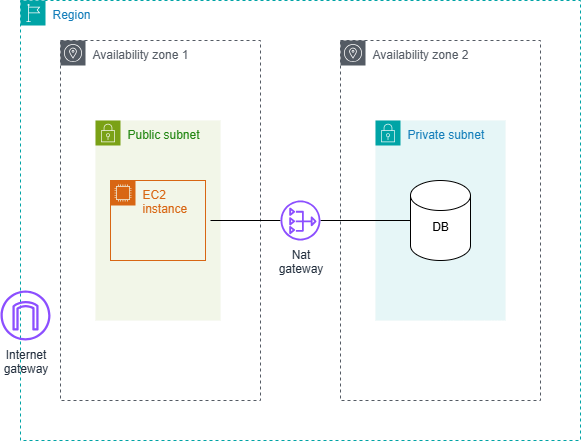

The diagram above was exported from draw.io. Its source (the exported page's mxGraphModel, read from the mxfile embedded in the PNG):
<mxGraphModel dx="690" dy="529" grid="1" gridSize="10" guides="1" tooltips="1" connect="1" arrows="1" fold="1" page="1" pageScale="1" pageWidth="827" pageHeight="1169" math="0" shadow="0">
  <root>
    <mxCell id="0" />
    <mxCell id="1" parent="0" />
    <mxCell id="eQQuxlr_pSnSLETVyKyB-1" value="Region" style="points=[[0,0],[0.25,0],[0.5,0],[0.75,0],[1,0],[1,0.25],[1,0.5],[1,0.75],[1,1],[0.75,1],[0.5,1],[0.25,1],[0,1],[0,0.75],[0,0.5],[0,0.25]];outlineConnect=0;gradientColor=none;html=1;whiteSpace=wrap;fontSize=12;fontStyle=0;container=1;pointerEvents=0;collapsible=0;recursiveResize=0;shape=mxgraph.aws4.group;grIcon=mxgraph.aws4.group_region;strokeColor=#00A4A6;fillColor=none;verticalAlign=top;align=left;spacingLeft=30;fontColor=#147EBA;dashed=1;" vertex="1" parent="1">
      <mxGeometry x="80" y="40" width="560" height="440" as="geometry" />
    </mxCell>
    <mxCell id="eQQuxlr_pSnSLETVyKyB-2" value="Availability zone 1" style="sketch=0;outlineConnect=0;gradientColor=none;html=1;whiteSpace=wrap;fontSize=12;fontStyle=0;shape=mxgraph.aws4.group;grIcon=mxgraph.aws4.group_availability_zone;strokeColor=#545B64;fillColor=none;verticalAlign=top;align=left;spacingLeft=30;fontColor=#545B64;dashed=1;" vertex="1" parent="eQQuxlr_pSnSLETVyKyB-1">
      <mxGeometry x="40" y="40" width="200" height="360" as="geometry" />
    </mxCell>
    <mxCell id="eQQuxlr_pSnSLETVyKyB-3" value="Availability zone 2" style="sketch=0;outlineConnect=0;gradientColor=none;html=1;whiteSpace=wrap;fontSize=12;fontStyle=0;shape=mxgraph.aws4.group;grIcon=mxgraph.aws4.group_availability_zone;strokeColor=#545B64;fillColor=none;verticalAlign=top;align=left;spacingLeft=30;fontColor=#545B64;dashed=1;" vertex="1" parent="eQQuxlr_pSnSLETVyKyB-1">
      <mxGeometry x="320" y="40" width="200" height="360" as="geometry" />
    </mxCell>
    <mxCell id="eQQuxlr_pSnSLETVyKyB-4" value="Private subnet" style="points=[[0,0],[0.25,0],[0.5,0],[0.75,0],[1,0],[1,0.25],[1,0.5],[1,0.75],[1,1],[0.75,1],[0.5,1],[0.25,1],[0,1],[0,0.75],[0,0.5],[0,0.25]];outlineConnect=0;gradientColor=none;html=1;whiteSpace=wrap;fontSize=12;fontStyle=0;container=1;pointerEvents=0;collapsible=0;recursiveResize=0;shape=mxgraph.aws4.group;grIcon=mxgraph.aws4.group_security_group;grStroke=0;strokeColor=#00A4A6;fillColor=#E6F6F7;verticalAlign=top;align=left;spacingLeft=30;fontColor=#147EBA;dashed=0;" vertex="1" parent="eQQuxlr_pSnSLETVyKyB-1">
      <mxGeometry x="355" y="120" width="130" height="200" as="geometry" />
    </mxCell>
    <mxCell id="eQQuxlr_pSnSLETVyKyB-7" value="DB&lt;div&gt;&lt;br&gt;&lt;/div&gt;" style="shape=cylinder3;whiteSpace=wrap;html=1;boundedLbl=1;backgroundOutline=1;size=15;" vertex="1" parent="eQQuxlr_pSnSLETVyKyB-4">
      <mxGeometry x="35" y="60" width="60" height="80" as="geometry" />
    </mxCell>
    <mxCell id="eQQuxlr_pSnSLETVyKyB-12" value="" style="endArrow=none;html=1;rounded=0;" edge="1" parent="eQQuxlr_pSnSLETVyKyB-4" source="eQQuxlr_pSnSLETVyKyB-8">
      <mxGeometry width="50" height="50" relative="1" as="geometry">
        <mxPoint x="-15" y="150" as="sourcePoint" />
        <mxPoint x="35" y="100" as="targetPoint" />
      </mxGeometry>
    </mxCell>
    <mxCell id="eQQuxlr_pSnSLETVyKyB-5" value="Public subnet" style="points=[[0,0],[0.25,0],[0.5,0],[0.75,0],[1,0],[1,0.25],[1,0.5],[1,0.75],[1,1],[0.75,1],[0.5,1],[0.25,1],[0,1],[0,0.75],[0,0.5],[0,0.25]];outlineConnect=0;gradientColor=none;html=1;whiteSpace=wrap;fontSize=12;fontStyle=0;container=1;pointerEvents=0;collapsible=0;recursiveResize=0;shape=mxgraph.aws4.group;grIcon=mxgraph.aws4.group_security_group;grStroke=0;strokeColor=#7AA116;fillColor=#F2F6E8;verticalAlign=top;align=left;spacingLeft=30;fontColor=#248814;dashed=0;" vertex="1" parent="eQQuxlr_pSnSLETVyKyB-1">
      <mxGeometry x="75" y="120" width="125" height="200" as="geometry" />
    </mxCell>
    <mxCell id="eQQuxlr_pSnSLETVyKyB-10" value="" style="endArrow=none;html=1;rounded=0;" edge="1" parent="eQQuxlr_pSnSLETVyKyB-5" target="eQQuxlr_pSnSLETVyKyB-8">
      <mxGeometry width="50" height="50" relative="1" as="geometry">
        <mxPoint x="115" y="100" as="sourcePoint" />
        <mxPoint x="165" y="60" as="targetPoint" />
      </mxGeometry>
    </mxCell>
    <mxCell id="eQQuxlr_pSnSLETVyKyB-6" value="EC2&amp;nbsp;&lt;div&gt;instance&lt;/div&gt;" style="points=[[0,0],[0.25,0],[0.5,0],[0.75,0],[1,0],[1,0.25],[1,0.5],[1,0.75],[1,1],[0.75,1],[0.5,1],[0.25,1],[0,1],[0,0.75],[0,0.5],[0,0.25]];outlineConnect=0;gradientColor=none;html=1;whiteSpace=wrap;fontSize=12;fontStyle=0;container=1;pointerEvents=0;collapsible=0;recursiveResize=0;shape=mxgraph.aws4.group;grIcon=mxgraph.aws4.group_ec2_instance_contents;strokeColor=#D86613;fillColor=none;verticalAlign=top;align=left;spacingLeft=30;fontColor=#D86613;dashed=0;" vertex="1" parent="eQQuxlr_pSnSLETVyKyB-1">
      <mxGeometry x="90" y="180" width="95" height="80" as="geometry" />
    </mxCell>
    <mxCell id="eQQuxlr_pSnSLETVyKyB-8" value="Nat&lt;div&gt;gateway&lt;/div&gt;&lt;div&gt;&lt;br&gt;&lt;/div&gt;" style="sketch=0;outlineConnect=0;fontColor=#232F3E;gradientColor=none;fillColor=#8C4FFF;strokeColor=none;dashed=0;verticalLabelPosition=bottom;verticalAlign=top;align=center;html=1;fontSize=12;fontStyle=0;aspect=fixed;pointerEvents=1;shape=mxgraph.aws4.nat_gateway;" vertex="1" parent="eQQuxlr_pSnSLETVyKyB-1">
      <mxGeometry x="260" y="200" width="40" height="40" as="geometry" />
    </mxCell>
    <mxCell id="eQQuxlr_pSnSLETVyKyB-9" value="Internet&lt;div&gt;gateway&lt;/div&gt;" style="sketch=0;outlineConnect=0;fontColor=#232F3E;gradientColor=none;fillColor=#8C4FFF;strokeColor=none;dashed=0;verticalLabelPosition=bottom;verticalAlign=top;align=center;html=1;fontSize=12;fontStyle=0;aspect=fixed;pointerEvents=1;shape=mxgraph.aws4.internet_gateway;" vertex="1" parent="eQQuxlr_pSnSLETVyKyB-1">
      <mxGeometry x="-20" y="290" width="50" height="50" as="geometry" />
    </mxCell>
  </root>
</mxGraphModel>